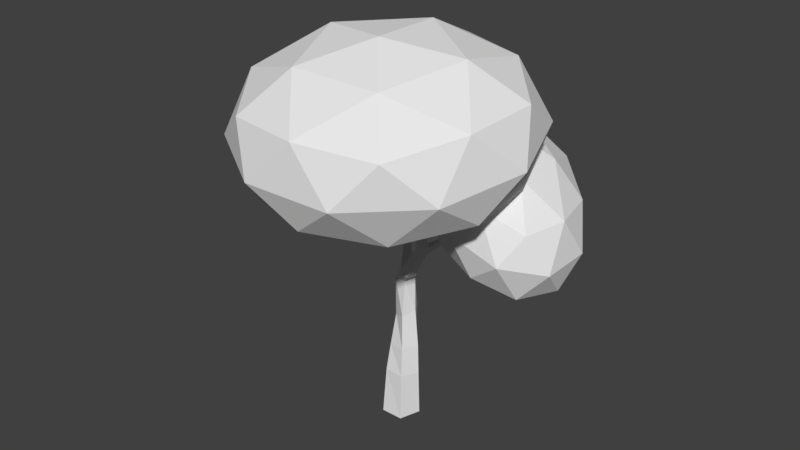 # Source: Deciduous_tree_summer.blend  (saved by Blender 2.77.0; exported with 4.5.12 LTS)
import bpy
from mathutils import Matrix  # noqa: F401  (used for matrix-valued properties, if any)

bpy.ops.wm.read_factory_settings(use_empty=True)
scene = bpy.context.scene
scene.name = 'Scene'

# ---- collections
col_collection_1 = bpy.data.collections.new('Collection 1'); scene.collection.children.link(col_collection_1)

# ---- world
world_world = bpy.data.worlds.new('World'); scene.world = world_world
world_world.color = (0.05088, 0.05088, 0.05088)
world_world.use_sun_shadow = False
world_world.sun_shadow_jitter_overblur = 0.0
world_world.cycles.sampling_method = 'MANUAL'

# ---- meshes
me_tree_top_summer = bpy.data.meshes.new('Tree top summer')
me_tree_top_summer.from_pydata([(0.3201, -0.5439, 3.823), (2.111, -1.045, 4.348), (0.3131, -2.419, 4.215), (-1.384, -1.422, 4.556), (-0.6355, 0.569, 4.901), (1.524, 0.802, 4.773), (1.513, -2.232, 5.406), (-0.6468, -2.465, 5.534), (-1.233, -0.6181, 5.959), (0.5645, 0.7562, 6.092), (2.262, -0.2411, 5.751), (0.5576, -1.119, 6.484), (0.2951, -1.596, 3.82), (1.352, -0.7878, 3.898), (1.348, -1.89, 4.128), (2.06, 0.003351, 4.456), (1.007, 0.2976, 4.148), (-0.7025, -1.009, 4.02), (-0.7066, -2.111, 4.251), (-0.2625, 0.1607, 4.223), (-1.264, -0.3552, 4.654), (0.4455, 0.9518, 4.781), (2.493, -0.6098, 5.031), (2.149, 0.4756, 5.281), (0.9964, -2.588, 4.75), (2.053, -1.78, 4.829), (-1.271, -2.138, 5.026), (-0.2732, -2.725, 4.825), (-1.175, 0.1171, 5.478), (-1.615, -1.053, 5.276), (1.151, 1.062, 5.482), (-0.1188, 0.9249, 5.557), (2.142, -1.308, 5.653), (0.4322, -2.615, 5.526), (-1.182, -1.666, 5.851), (-0.47, 0.2271, 6.179), (1.584, 0.4487, 6.057), (1.14, -1.823, 6.084), (1.58, -0.6534, 6.287), (-0.1295, -1.96, 6.159), (-0.4741, -0.875, 6.409), (0.5825, -0.06719, 6.487), (1.161, 0.7714, 2.7), (1.575, -0.4434, 3.139), (0.1465, 0.4576, 3.556), (0.1819, 1.789, 3.609), (1.632, 1.711, 3.225), (2.493, 0.3311, 2.935), (0.8515, -0.1766, 4.32), (-0.009133, 1.203, 4.61), (0.9089, 1.977, 4.405), (2.337, 1.077, 3.989), (2.301, -0.2548, 3.936), (1.323, 0.7627, 4.845), (0.5503, 0.5877, 3.015), (1.39, 0.05812, 2.77), (0.7936, -0.1263, 3.273), (2.173, -0.2007, 2.908), (1.929, 0.5134, 2.65), (0.5712, 1.37, 3.046), (-0.02495, 1.186, 3.549), (1.423, 1.324, 2.82), (0.8481, 1.922, 3.354), (2.206, 1.066, 2.958), (2.06, -0.5451, 3.496), (2.6, -0.08981, 3.376), (0.3686, 0.03045, 3.967), (1.208, -0.4991, 3.722), (-0.1164, 1.624, 4.168), (-0.1373, 0.8414, 4.137), (1.275, 2.033, 3.823), (0.4232, 2.079, 4.048), (2.621, 0.6927, 3.407), (2.115, 1.504, 3.578), (1.635, -0.3883, 4.19), (0.2771, 0.4686, 4.586), (0.3109, 1.735, 4.637), (1.69, 1.66, 4.272), (2.508, 0.3483, 3.996), (1.06, 0.2098, 4.724), (1.912, 0.1639, 4.499), (0.5541, 1.021, 4.895), (1.094, 1.476, 4.775), (1.933, 0.9464, 4.53), (-1.175, 0.1171, 5.478), (-1.615, -1.053, 5.276), (-1.283, 0.9532, 3.345), (-0.05348, 1.685, 3.798), (-0.707, -0.08096, 4.227), (-2.168, -0.3494, 4.282), (-2.417, 1.251, 3.886), (-1.11, 2.508, 3.587), (-0.1777, 0.8345, 5.014), (-1.484, -0.4227, 5.313), (-2.541, 0.4002, 5.102), (-1.888, 2.166, 4.673), (-0.427, 2.434, 4.618), (-1.311, 1.132, 5.555), (-0.9421, 0.3296, 3.67), (-0.558, 1.368, 3.417), (-0.2192, 0.7597, 3.936), (-0.4563, 2.281, 3.559), (-1.179, 1.851, 3.293), (-1.801, 0.1718, 3.702), (-1.462, -0.436, 4.22), (-1.947, 1.112, 3.469), (-2.467, 0.3466, 4.02), (-1.845, 2.026, 3.611), (-0.05462, 2.238, 4.166), (-0.6758, 2.722, 4.042), (-0.2922, 0.2599, 4.65), (0.09188, 1.298, 4.398), (-1.919, -0.6369, 4.858), (-1.06, -0.4791, 4.826), (-2.687, 0.7872, 4.502), (-2.54, -0.1532, 4.735), (-1.534, 2.564, 4.074), (-2.302, 1.825, 4.25), (-0.1276, 1.738, 4.881), (-0.7492, 0.05902, 5.289), (-2.138, -0.1963, 5.341), (-2.375, 1.325, 4.965), (-1.133, 2.521, 4.68), (-0.6474, 0.9728, 5.431), (-0.7939, 1.913, 5.199), (-1.415, 0.2338, 5.607), (-2.037, 0.7175, 5.483), (-1.653, 1.755, 5.231), (-0.2652, 0.2421, 3.315), (0.1698, 0.6189, 3.474), (0.2125, -0.001264, 3.467), (-0.3709, -0.2899, 3.561), (-0.7743, 0.1519, 3.627), (-0.4401, 0.7136, 3.573), (0.3328, 0.3197, 3.817), (-0.001357, -0.242, 3.872), (-0.6112, -0.1473, 3.971), (-0.654, 0.4729, 3.978), (-0.07057, 0.7615, 3.883), (-0.1763, 0.2295, 4.129), (0.007829, 0.1002, 3.333), (-0.01732, 0.4647, 3.337), (0.2635, 0.3216, 3.426), (-0.1202, 0.7418, 3.489), (-0.3758, 0.5204, 3.395), (-0.3351, -0.06948, 3.389), (-0.05433, -0.2126, 3.477), (-0.5722, 0.1902, 3.427), (-0.6344, -0.1225, 3.572), (-0.6751, 0.4673, 3.579), (0.09706, 0.77, 3.671), (-0.2614, 0.8256, 3.729), (0.3593, 0.1458, 3.628), (0.3342, 0.5103, 3.632), (-0.1801, -0.354, 3.715), (0.1629, -0.1844, 3.66), (-0.7756, -0.03871, 3.813), (-0.5385, -0.2984, 3.774), (-0.6044, 0.656, 3.785), (-0.8008, 0.3258, 3.817), (0.1929, 0.5941, 3.873), (0.2336, 0.004309, 3.866), (-0.3213, -0.2702, 3.956), (-0.705, 0.15, 4.019), (-0.3871, 0.6842, 3.967), (0.1307, 0.2814, 4.017), (-0.1064, 0.5411, 4.056), (-0.06568, -0.04874, 4.049), (-0.4242, 0.006894, 4.108), (-0.4493, 0.3714, 4.112)], [], [(0, 13, 12), (1, 13, 15), (0, 12, 17), (0, 17, 19), (0, 19, 16), (1, 15, 22), (2, 14, 24), (3, 18, 26), (4, 20, 28), (5, 21, 30), (1, 22, 25), (2, 24, 27), (3, 26, 29), (4, 28, 31), (5, 30, 23), (6, 32, 37), (7, 33, 39), (8, 34, 40), (9, 35, 41), (10, 36, 38), (38, 41, 11), (38, 36, 41), (36, 9, 41), (41, 40, 11), (41, 35, 40), (35, 8, 40), (40, 39, 11), (40, 34, 39), (34, 7, 39), (39, 37, 11), (39, 33, 37), (33, 6, 37), (37, 38, 11), (37, 32, 38), (32, 10, 38), (23, 36, 10), (23, 30, 36), (30, 9, 36), (31, 35, 9), (31, 28, 35), (28, 8, 35), (29, 34, 8), (29, 26, 34), (26, 7, 34), (27, 33, 7), (27, 24, 33), (24, 6, 33), (25, 32, 6), (25, 22, 32), (22, 10, 32), (30, 31, 9), (30, 21, 31), (21, 4, 31), (28, 29, 8), (28, 20, 29), (20, 3, 29), (26, 27, 7), (26, 18, 27), (18, 2, 27), (24, 25, 6), (24, 14, 25), (14, 1, 25), (22, 23, 10), (22, 15, 23), (15, 5, 23), (16, 21, 5), (16, 19, 21), (19, 4, 21), (19, 20, 4), (19, 17, 20), (17, 3, 20), (17, 18, 3), (17, 12, 18), (12, 2, 18), (15, 16, 5), (15, 13, 16), (13, 0, 16), (12, 14, 2), (12, 13, 14), (13, 1, 14), (42, 55, 54), (43, 55, 57), (42, 54, 59), (42, 59, 61), (42, 61, 58), (43, 57, 64), (44, 56, 66), (45, 60, 68), (46, 62, 70), (47, 63, 72), (43, 64, 67), (44, 66, 69), (45, 68, 71), (46, 70, 73), (47, 72, 65), (48, 74, 79), (49, 75, 81), (50, 76, 82), (51, 77, 83), (52, 78, 80), (80, 83, 53), (80, 78, 83), (78, 51, 83), (83, 82, 53), (83, 77, 82), (77, 50, 82), (82, 81, 53), (82, 76, 81), (76, 49, 81), (81, 79, 53), (81, 75, 79), (75, 48, 79), (79, 80, 53), (79, 74, 80), (74, 52, 80), (65, 78, 52), (65, 72, 78), (72, 51, 78), (73, 77, 51), (73, 70, 77), (70, 50, 77), (71, 76, 50), (71, 68, 76), (68, 49, 76), (69, 75, 49), (69, 66, 75), (66, 48, 75), (67, 74, 48), (67, 64, 74), (64, 52, 74), (72, 73, 51), (72, 63, 73), (63, 46, 73), (70, 71, 50), (70, 62, 71), (62, 45, 71), (68, 69, 49), (68, 60, 69), (60, 44, 69), (66, 67, 48), (66, 56, 67), (56, 43, 67), (64, 65, 52), (64, 57, 65), (57, 47, 65), (58, 63, 47), (58, 61, 63), (61, 46, 63), (61, 62, 46), (61, 59, 62), (59, 45, 62), (59, 60, 45), (59, 54, 60), (54, 44, 60), (57, 58, 47), (57, 55, 58), (55, 42, 58), (54, 56, 44), (54, 55, 56), (55, 43, 56), (28, 29, 85, 84), (86, 99, 98), (87, 99, 101), (86, 98, 103), (86, 103, 105), (86, 105, 102), (87, 101, 108), (88, 100, 110), (89, 104, 112), (90, 106, 114), (91, 107, 116), (87, 108, 111), (88, 110, 113), (89, 112, 115), (90, 114, 117), (91, 116, 109), (92, 118, 123), (93, 119, 125), (94, 120, 126), (95, 121, 127), (96, 122, 124), (124, 127, 97), (124, 122, 127), (122, 95, 127), (127, 126, 97), (127, 121, 126), (121, 94, 126), (126, 125, 97), (126, 120, 125), (120, 93, 125), (125, 123, 97), (125, 119, 123), (119, 92, 123), (123, 124, 97), (123, 118, 124), (118, 96, 124), (109, 122, 96), (109, 116, 122), (116, 95, 122), (117, 121, 95), (117, 114, 121), (114, 94, 121), (115, 120, 94), (115, 112, 120), (112, 93, 120), (113, 119, 93), (113, 110, 119), (110, 92, 119), (111, 118, 92), (111, 108, 118), (108, 96, 118), (116, 117, 95), (116, 107, 117), (107, 90, 117), (114, 115, 94), (114, 106, 115), (106, 89, 115), (112, 113, 93), (112, 104, 113), (104, 88, 113), (110, 111, 92), (110, 100, 111), (100, 87, 111), (108, 109, 96), (108, 101, 109), (101, 91, 109), (102, 107, 91), (102, 105, 107), (105, 90, 107), (105, 106, 90), (105, 103, 106), (103, 89, 106), (103, 104, 89), (103, 98, 104), (98, 88, 104), (101, 102, 91), (101, 99, 102), (99, 86, 102), (98, 100, 88), (98, 99, 100), (99, 87, 100), (128, 141, 140), (129, 141, 143), (128, 140, 145), (128, 145, 147), (128, 147, 144), (129, 143, 150), (130, 142, 152), (131, 146, 154), (132, 148, 156), (133, 149, 158), (129, 150, 153), (130, 152, 155), (131, 154, 157), (132, 156, 159), (133, 158, 151), (134, 160, 165), (135, 161, 167), (136, 162, 168), (137, 163, 169), (138, 164, 166), (166, 169, 139), (166, 164, 169), (164, 137, 169), (169, 168, 139), (169, 163, 168), (163, 136, 168), (168, 167, 139), (168, 162, 167), (162, 135, 167), (167, 165, 139), (167, 161, 165), (161, 134, 165), (165, 166, 139), (165, 160, 166), (160, 138, 166), (151, 164, 138), (151, 158, 164), (158, 137, 164), (159, 163, 137), (159, 156, 163), (156, 136, 163), (157, 162, 136), (157, 154, 162), (154, 135, 162), (155, 161, 135), (155, 152, 161), (152, 134, 161), (153, 160, 134), (153, 150, 160), (150, 138, 160), (158, 159, 137), (158, 149, 159), (149, 132, 159), (156, 157, 136), (156, 148, 157), (148, 131, 157), (154, 155, 135), (154, 146, 155), (146, 130, 155), (152, 153, 134), (152, 142, 153), (142, 129, 153), (150, 151, 138), (150, 143, 151), (143, 133, 151), (144, 149, 133), (144, 147, 149), (147, 132, 149), (147, 148, 132), (147, 145, 148), (145, 131, 148), (145, 146, 131), (145, 140, 146), (140, 130, 146), (143, 144, 133), (143, 141, 144), (141, 128, 144), (140, 142, 130), (140, 141, 142), (141, 129, 142)])
_uv = me_tree_top_summer.uv_layers.new(name='UVMap')
_uv.uv.foreach_set('vector', [0.1203, 0.7188, 0.1203, 0.7188, 0.1203, 0.7188, 0.1203, 0.7188, 0.1203, 0.7188, 0.1203, 0.7188, 0.1203, 0.7188, 0.1203, 0.7188, 0.1203, 0.7188, 0.1203, 0.7188, 0.1203, 0.7188, 0.1203, 0.7188, 0.1203, 0.7188, 0.1203, 0.7188, 0.1203, 0.7188, 0.1203, 0.7188, 0.1203, 0.7188, 0.1203, 0.7188, 0.1203, 0.7188, 0.1203, 0.7188, 0.1203, 0.7188, 0.1203, 0.7188, 0.1203, 0.7188, 0.1203, 0.7188, 0.1203, 0.7188, 0.1203, 0.7188, 0.1203, 0.7188, 0.1203, 0.7188, 0.1203, 0.7188, 0.1203, 0.7188, 0.1203, 0.7188, 0.1203, 0.7188, 0.1203, 0.7188, 0.1203, 0.7188, 0.1203, 0.7188, 0.1203, 0.7188, 0.1203, 0.7188, 0.1203, 0.7188, 0.1203, 0.7188, 0.1203, 0.7188, 0.1203, 0.7188, 0.1203, 0.7188, 0.1203, 0.7188, 0.1203, 0.7188, 0.1203, 0.7188, 0.1203, 0.7188, 0.1203, 0.7188, 0.1203, 0.7188, 0.1203, 0.7188, 0.1203, 0.7188, 0.1203, 0.7188, 0.1203, 0.7188, 0.1203, 0.7188, 0.1203, 0.7188, 0.1203, 0.7188, 0.1203, 0.7188, 0.1203, 0.7188, 0.1203, 0.7188, 0.1203, 0.7188, 0.1203, 0.7188, 0.1203, 0.7188, 0.1203, 0.7188, 0.1203, 0.7188, 0.1203, 0.7188, 0.1203, 0.7188, 0.1203, 0.7188, 0.1203, 0.7188, 0.1203, 0.7188, 0.1203, 0.7188, 0.1203, 0.7188, 0.1203, 0.7188, 0.1203, 0.7188, 0.1203, 0.7188, 0.1203, 0.7188, 0.1203, 0.7188, 0.1203, 0.7188, 0.1203, 0.7188, 0.1203, 0.7188, 0.1203, 0.7188, 0.1203, 0.7188, 0.1203, 0.7188, 0.1203, 0.7188, 0.1203, 0.7188, 0.1203, 0.7188, 0.1203, 0.7188, 0.1203, 0.7188, 0.1203, 0.7188, 0.1203, 0.7188, 0.1203, 0.7188, 0.1203, 0.7188, 0.1203, 0.7188, 0.1203, 0.7188, 0.1203, 0.7188, 0.1203, 0.7188, 0.1203, 0.7188, 0.1203, 0.7188, 0.1203, 0.7188, 0.1203, 0.7188, 0.1203, 0.7188, 0.1203, 0.7188, 0.1203, 0.7188, 0.1203, 0.7188, 0.1203, 0.7188, 0.1203, 0.7188, 0.1203, 0.7188, 0.1203, 0.7188, 0.1203, 0.7188, 0.1203, 0.7188, 0.1203, 0.7188, 0.1203, 0.7188, 0.1203, 0.7188, 0.1203, 0.7188, 0.1203, 0.7188, 0.1203, 0.7188, 0.1203, 0.7188, 0.1203, 0.7188, 0.1203, 0.7188, 0.1203, 0.7188, 0.1203, 0.7188, 0.1203, 0.7188, 0.1203, 0.7188, 0.1203, 0.7188, 0.1203, 0.7188, 0.1203, 0.7188, 0.1203, 0.7188, 0.1203, 0.7188, 0.1203, 0.7188, 0.1203, 0.7188, 0.1203, 0.7188, 0.1203, 0.7188, 0.1203, 0.7188, 0.1203, 0.7188, 0.1203, 0.7188, 0.1203, 0.7188, 0.1203, 0.7188, 0.1203, 0.7188, 0.1203, 0.7188, 0.1203, 0.7188, 0.1203, 0.7188, 0.1203, 0.7188, 0.1203, 0.7188, 0.1203, 0.7188, 0.1203, 0.7188, 0.1203, 0.7188, 0.1203, 0.7188, 0.1203, 0.7188, 0.1203, 0.7188, 0.1203, 0.7188, 0.1203, 0.7188, 0.1203, 0.7188, 0.1203, 0.7188, 0.1203, 0.7188, 0.1203, 0.7188, 0.1203, 0.7188, 0.1203, 0.7188, 0.1203, 0.7188, 0.1203, 0.7188, 0.1203, 0.7188, 0.1203, 0.7188, 0.1203, 0.7188, 0.1203, 0.7188, 0.1203, 0.7188, 0.1203, 0.7188, 0.1203, 0.7188, 0.1203, 0.7188, 0.1203, 0.7188, 0.1203, 0.7188, 0.1203, 0.7188, 0.1203, 0.7188, 0.1203, 0.7188, 0.1203, 0.7188, 0.1203, 0.7188, 0.1203, 0.7188, 0.1203, 0.7188, 0.1203, 0.7188, 0.1203, 0.7188, 0.1203, 0.7188, 0.1203, 0.7188, 0.1203, 0.7188, 0.1203, 0.7188, 0.1203, 0.7188, 0.1203, 0.7188, 0.1203, 0.7188, 0.1203, 0.7188, 0.1203, 0.7188, 0.1203, 0.7188, 0.1203, 0.7188, 0.1203, 0.7188, 0.1203, 0.7188, 0.1203, 0.7188, 0.1203, 0.7188, 0.1203, 0.7188, 0.1203, 0.7188, 0.1203, 0.7188, 0.1203, 0.7188, 0.1203, 0.7188, 0.1203, 0.7188, 0.1203, 0.7188, 0.1203, 0.7188, 0.1203, 0.7188, 0.1203, 0.7188, 0.1203, 0.7188, 0.1203, 0.7188, 0.1203, 0.7188, 0.1203, 0.7188, 0.1203, 0.7188, 0.1203, 0.7188, 0.1203, 0.7188, 0.1203, 0.7188, 0.1203, 0.7188, 0.1203, 0.7188, 0.1203, 0.7188, 0.1203, 0.7188, 0.1203, 0.7188, 0.1203, 0.7188, 0.1203, 0.7188, 0.1203, 0.7188, 0.1203, 0.7188, 0.1203, 0.7188, 0.1203, 0.7188, 0.1203, 0.7188, 0.1203, 0.7188, 0.1203, 0.7188, 0.1203, 0.7188, 0.1203, 0.7188, 0.1203, 0.7188, 0.1203, 0.7188, 0.1203, 0.7188, 0.1203, 0.7188, 0.1203, 0.7188, 0.1203, 0.7188, 0.1203, 0.7188, 0.1203, 0.7188, 0.1203, 0.7188, 0.1203, 0.7188, 0.1203, 0.7188, 0.1203, 0.7188, 0.1203, 0.7188, 0.1203, 0.7188, 0.1203, 0.7188, 0.1203, 0.7188, 0.1203, 0.7188, 0.1203, 0.7188, 0.1203, 0.7188, 0.1203, 0.7188, 0.1203, 0.7188, 0.1203, 0.7188, 0.1203, 0.7188, 0.1203, 0.7188, 0.1203, 0.7188, 0.1203, 0.7188, 0.1203, 0.7188, 0.1203, 0.7188, 0.1203, 0.7188, 0.1203, 0.7188, 0.1203, 0.7188, 0.1203, 0.7188, 0.1203, 0.7188, 0.1203, 0.7188, 0.1203, 0.7188, 0.1203, 0.7188, 0.1203, 0.7188, 0.1203, 0.7188, 0.1203, 0.7188, 0.1203, 0.7188, 0.1203, 0.7188, 0.1203, 0.7188, 0.1203, 0.7188, 0.1203, 0.7188, 0.1203, 0.7188, 0.1203, 0.7188, 0.1203, 0.7188, 0.1203, 0.7188, 0.1203, 0.7188, 0.1203, 0.7188, 0.1203, 0.7188, 0.1203, 0.7188, 0.1203, 0.7188, 0.1203, 0.7188, 0.1203, 0.7188, 0.1203, 0.7188, 0.1203, 0.7188, 0.1203, 0.7188, 0.1203, 0.7188, 0.1203, 0.7188, 0.1203, 0.7188, 0.1203, 0.7188, 0.1203, 0.7188, 0.1203, 0.7188, 0.1203, 0.7188, 0.1203, 0.7188, 0.1203, 0.7188, 0.1203, 0.7188, 0.1203, 0.7188, 0.1203, 0.7188, 0.1203, 0.7188, 0.1203, 0.7188, 0.1203, 0.7188, 0.1203, 0.7188, 0.1203, 0.7188, 0.1203, 0.7188, 0.1203, 0.7188, 0.1203, 0.7188, 0.1203, 0.7188, 0.1203, 0.7188, 0.1203, 0.7188, 0.1203, 0.7188, 0.1203, 0.7188, 0.1203, 0.7188, 0.1203, 0.7188, 0.1203, 0.7188, 0.1203, 0.7188, 0.1203, 0.7188, 0.1203, 0.7188, 0.1203, 0.7188, 0.1203, 0.7188, 0.1203, 0.7188, 0.1203, 0.7188, 0.1203, 0.7188, 0.1203, 0.7188, 0.1203, 0.7188, 0.1203, 0.7188, 0.1203, 0.7188, 0.1203, 0.7188, 0.1203, 0.7188, 0.1203, 0.7188, 0.1203, 0.7188, 0.1203, 0.7188, 0.1203, 0.7188, 0.1203, 0.7188, 0.1203, 0.7188, 0.1203, 0.7188, 0.1203, 0.7188, 0.1203, 0.7188, 0.1203, 0.7188, 0.1203, 0.7188, 0.1203, 0.7188, 0.1203, 0.7188, 0.1203, 0.7188, 0.1203, 0.7188, 0.1203, 0.7188, 0.1203, 0.7188, 0.1203, 0.7188, 0.1203, 0.7188, 0.1203, 0.7188, 0.1203, 0.7188, 0.1203, 0.7188, 0.1203, 0.7188, 0.1203, 0.7188, 0.1203, 0.7188, 0.1203, 0.7188, 0.1203, 0.7188, 0.1203, 0.7188, 0.1203, 0.7188, 0.1203, 0.7188, 0.1203, 0.7188, 0.1203, 0.7188, 0.1203, 0.7188, 0.1203, 0.7188, 0.1203, 0.7188, 0.1203, 0.7188, 0.1203, 0.7188, 0.1203, 0.7188, 0.1203, 0.7188, 0.1203, 0.7188, 0.1203, 0.7188, 0.1203, 0.7188, 0.1203, 0.7188, 0.1203, 0.7188, 0.1203, 0.7188, 0.1203, 0.7188, 0.1203, 0.7188, 0.1203, 0.7188, 0.1203, 0.7188, 0.1203, 0.7188, 0.1203, 0.7188, 0.1203, 0.7188, 0.1203, 0.7188, 0.1203, 0.7188, 0.1203, 0.7188, 0.1203, 0.7188, 0.1203, 0.7188, 0.1203, 0.7188, 0.1203, 0.7188, 0.1203, 0.7188, 0.1203, 0.7188, 0.1203, 0.7188, 0.1203, 0.7188, 0.1203, 0.7188, 0.1203, 0.7188, 0.1203, 0.7188, 0.1203, 0.7188, 0.1203, 0.7188, 0.1203, 0.7188, 0.1203, 0.7188, 0.1203, 0.7188, 0.1203, 0.7188, 0.1203, 0.7188, 0.1203, 0.7188, 0.1203, 0.7188, 0.1203, 0.7188, 0.1203, 0.7188, 0.1203, 0.7188, 0.1203, 0.7188, 0.1203, 0.7188, 0.1203, 0.7188, 0.1203, 0.7188, 0.1203, 0.7188, 0.1203, 0.7188, 0.1203, 0.7188, 0.1203, 0.7188, 0.1203, 0.7188, 0.1203, 0.7188, 0.1203, 0.7188, 0.1203, 0.7188, 0.1203, 0.7188, 0.1203, 0.7188, 0.1203, 0.7188, 0.1203, 0.7188, 0.1203, 0.7188, 0.1203, 0.7188, 0.1203, 0.7188, 0.1203, 0.7188, 0.1203, 0.7188, 0.1203, 0.7188, 0.1203, 0.7188, 0.1203, 0.7188, 0.1203, 0.7188, 0.1203, 0.7188, 0.1203, 0.7188, 0.1203, 0.7188, 0.1203, 0.7188, 0.1203, 0.7188, 0.1203, 0.7188, 0.1203, 0.7188, 0.1203, 0.7188, 0.1203, 0.7188, 0.1203, 0.7188, 0.1203, 0.7188, 0.1203, 0.7188, 0.1203, 0.7188, 0.1203, 0.7188, 0.1203, 0.7188, 0.1203, 0.7188, 0.1203, 0.7188, 0.1203, 0.7188, 0.1203, 0.7188, 0.1203, 0.7188, 0.1203, 0.7188, 0.1203, 0.7188, 0.1203, 0.7188, 0.1203, 0.7188, 0.1203, 0.7188, 0.1203, 0.7188, 0.1203, 0.7188, 0.1203, 0.7188, 0.1203, 0.7188, 0.1203, 0.7188, 0.1203, 0.7188, 0.1203, 0.7188, 0.1203, 0.7188, 0.1203, 0.7188, 0.1203, 0.7188, 0.1203, 0.7188, 0.1203, 0.7188, 0.1203, 0.7188, 0.1203, 0.7188, 0.1203, 0.7188, 0.1203, 0.7188, 0.1203, 0.7188, 0.1203, 0.7188, 0.1203, 0.7188, 0.1203, 0.7188, 0.1203, 0.7188, 0.1203, 0.7188, 0.1203, 0.7188, 0.1203, 0.7188, 0.1203, 0.7188, 0.1203, 0.7188, 0.1203, 0.7188, 0.1203, 0.7188, 0.1203, 0.7188, 0.1203, 0.7188, 0.1203, 0.7188, 0.1203, 0.7188, 0.1203, 0.7188, 0.1203, 0.7188, 0.1203, 0.7188, 0.1203, 0.7188, 0.1203, 0.7188, 0.1203, 0.7188, 0.1203, 0.7188, 0.1203, 0.7188, 0.1203, 0.7188, 0.1203, 0.7188, 0.1203, 0.7188, 0.1203, 0.7188, 0.1203, 0.7188, 0.1203, 0.7188, 0.1203, 0.7188, 0.1203, 0.7188, 0.1203, 0.7188, 0.1203, 0.7188, 0.1203, 0.7188, 0.1203, 0.7188, 0.1203, 0.7188, 0.1203, 0.7188, 0.1203, 0.7188, 0.1203, 0.7188, 0.1203, 0.7188, 0.1203, 0.7188, 0.1203, 0.7188, 0.1203, 0.7188, 0.1203, 0.7188, 0.1203, 0.7188, 0.1203, 0.7188, 0.1203, 0.7188, 0.1203, 0.7188, 0.1203, 0.7188, 0.1203, 0.7188, 0.1203, 0.7188, 0.1203, 0.7188, 0.1203, 0.7188, 0.1203, 0.7188, 0.1203, 0.7188, 0.1203, 0.7188, 0.1203, 0.7188, 0.1203, 0.7188, 0.1203, 0.7188, 0.1203, 0.7188, 0.1203, 0.7188, 0.1203, 0.7188, 0.1203, 0.7188, 0.1203, 0.7188, 0.1203, 0.7188, 0.1203, 0.7188, 0.1203, 0.7188, 0.1203, 0.7188, 0.1203, 0.7188, 0.1203, 0.7188, 0.1203, 0.7188, 0.1203, 0.7188, 0.1203, 0.7188, 0.1203, 0.7188, 0.1203, 0.7188, 0.1203, 0.7188, 0.1203, 0.7188, 0.1203, 0.7188, 0.1203, 0.7188, 0.1203, 0.7188, 0.1203, 0.7188, 0.1203, 0.7188, 0.1203, 0.7188, 0.1203, 0.7188, 0.1203, 0.7188, 0.1203, 0.7188, 0.1203, 0.7188, 0.1203, 0.7188, 0.1203, 0.7188, 0.1203, 0.7188, 0.1203, 0.7188, 0.1203, 0.7188, 0.1203, 0.7188, 0.1203, 0.7188, 0.1203, 0.7188, 0.1203, 0.7188, 0.1203, 0.7188, 0.1203, 0.7188, 0.1203, 0.7188, 0.1203, 0.7188, 0.1203, 0.7188, 0.1203, 0.7188, 0.1203, 0.7188, 0.1203, 0.7188, 0.1203, 0.7188, 0.1203, 0.7188, 0.1203, 0.7188, 0.1203, 0.7188, 0.1203, 0.7188, 0.1203, 0.7188, 0.1203, 0.7188, 0.1203, 0.7188, 0.1203, 0.7188, 0.1203, 0.7188, 0.1203, 0.7188, 0.1203, 0.7188, 0.1203, 0.7188, 0.1203, 0.7188, 0.1203, 0.7188, 0.1203, 0.7188, 0.1203, 0.7188, 0.1203, 0.7188, 0.1203, 0.7188, 0.1203, 0.7188, 0.1203, 0.7188, 0.1203, 0.7188, 0.1203, 0.7188, 0.1203, 0.7188, 0.1203, 0.7188, 0.1203, 0.7188, 0.1203, 0.7188, 0.1203, 0.7188, 0.1203, 0.7188, 0.1203, 0.7188, 0.1203, 0.7188, 0.1203, 0.7188, 0.1203, 0.7188, 0.1203, 0.7188, 0.1203, 0.7188, 0.1203, 0.7188, 0.1203, 0.7188, 0.1203, 0.7188, 0.1203, 0.7188, 0.1203, 0.7188, 0.1203, 0.7188, 0.1203, 0.7188, 0.1203, 0.7188, 0.1203, 0.7188, 0.1203, 0.7188, 0.1203, 0.7188, 0.1203, 0.7188, 0.1203, 0.7188, 0.1203, 0.7188, 0.1203, 0.7188, 0.1203, 0.7188, 0.1203, 0.7188, 0.1203, 0.7188, 0.1203, 0.7188, 0.1203, 0.7188, 0.1203, 0.7188, 0.1203, 0.7188, 0.1203, 0.7188, 0.1203, 0.7188, 0.1203, 0.7188, 0.1203, 0.7188, 0.1203, 0.7188, 0.1203, 0.7188, 0.1203, 0.7188, 0.1203, 0.7188, 0.1203, 0.7188, 0.1203, 0.7188, 0.1203, 0.7188, 0.1203, 0.7188, 0.1203, 0.7188, 0.1203, 0.7188, 0.1203, 0.7188, 0.1203, 0.7188, 0.1203, 0.7188, 0.1203, 0.7188, 0.1203, 0.7188, 0.1203, 0.7188, 0.1203, 0.7188, 0.1203, 0.7188, 0.1203, 0.7188, 0.1203, 0.7188, 0.1203, 0.7188, 0.1203, 0.7188, 0.1203, 0.7188, 0.1203, 0.7188, 0.1203, 0.7188, 0.1203, 0.7188, 0.1203, 0.7188, 0.1203, 0.7188, 0.1203, 0.7188, 0.1203, 0.7188, 0.1203, 0.7188, 0.1203, 0.7188, 0.1203, 0.7188, 0.1203, 0.7188, 0.1203, 0.7188, 0.1203, 0.7188, 0.1203, 0.7188, 0.1203, 0.7188, 0.1203, 0.7188, 0.1203, 0.7188, 0.1203, 0.7188, 0.1203, 0.7188, 0.1203, 0.7188, 0.1203, 0.7188, 0.1203, 0.7188, 0.1203, 0.7188, 0.1203, 0.7188, 0.1203, 0.7188, 0.1203, 0.7188, 0.1203, 0.7188, 0.1203, 0.7188, 0.1203, 0.7188, 0.1203, 0.7188, 0.1203, 0.7188, 0.1203, 0.7188, 0.1203, 0.7188, 0.1203, 0.7188, 0.1203, 0.7188, 0.1203, 0.7188, 0.1203, 0.7188, 0.1203, 0.7188, 0.1203, 0.7188, 0.1203, 0.7188, 0.1203, 0.7188, 0.1203, 0.7188, 0.1203, 0.7188, 0.1203, 0.7188, 0.1203, 0.7188, 0.1203, 0.7188, 0.1203, 0.7188, 0.1203, 0.7188, 0.1203, 0.7188, 0.1203, 0.7188, 0.1203, 0.7188, 0.1203, 0.7188, 0.1203, 0.7188, 0.1203, 0.7188, 0.1203, 0.7188, 0.1203, 0.7188, 0.1203, 0.7188, 0.1203, 0.7188, 0.1203, 0.7188, 0.1203, 0.7188, 0.1203, 0.7188, 0.1203, 0.7188, 0.1203, 0.7188, 0.1203, 0.7188, 0.1203, 0.7188, 0.1203, 0.7188, 0.1203, 0.7188, 0.1203, 0.7188, 0.1203, 0.7188, 0.1203, 0.7188, 0.1203, 0.7188, 0.1203, 0.7188, 0.1203, 0.7188, 0.1203, 0.7188, 0.1203, 0.7188, 0.1203, 0.7188, 0.1203, 0.7188, 0.1203, 0.7188, 0.1203, 0.7188, 0.1203, 0.7188, 0.1203, 0.7188, 0.1203, 0.7188, 0.1203, 0.7188, 0.1203, 0.7188, 0.1203, 0.7188, 0.1203, 0.7188, 0.1203, 0.7188, 0.1203, 0.7188, 0.1203, 0.7188, 0.1203, 0.7188, 0.1203, 0.7188, 0.1203, 0.7188, 0.1203, 0.7188, 0.1203, 0.7188, 0.1203, 0.7188, 0.1203, 0.7188, 0.1203, 0.7188, 0.1203, 0.7188, 0.1203, 0.7188, 0.1203, 0.7188, 0.1203, 0.7188, 0.1203, 0.7188, 0.1203, 0.7188, 0.1203, 0.7188, 0.1203, 0.7188, 0.1203, 0.7188, 0.1203, 0.7188, 0.1203, 0.7188, 0.1203, 0.7188, 0.1203, 0.7188, 0.1203, 0.7188, 0.1203, 0.7188, 0.1203, 0.7188, 0.1203, 0.7188, 0.1203, 0.7188, 0.1203, 0.7188, 0.1203, 0.7188, 0.1203, 0.7188, 0.1203, 0.7188, 0.1203, 0.7188, 0.1203, 0.7188, 0.1203, 0.7188, 0.1203, 0.7188, 0.1203, 0.7188, 0.1203, 0.7188, 0.1203, 0.7188, 0.1203, 0.7188, 0.1203, 0.7188, 0.1203, 0.7188, 0.1203, 0.7188, 0.1203, 0.7188, 0.1203, 0.7188, 0.1203, 0.7188, 0.1203, 0.7188, 0.1203, 0.7188, 0.1203, 0.7188, 0.1203, 0.7188, 0.1203, 0.7188, 0.1203, 0.7188, 0.1203, 0.7188, 0.1203, 0.7188, 0.1203, 0.7188, 0.1203, 0.7188, 0.1203, 0.7188, 0.1203, 0.7188, 0.1203, 0.7188, 0.1203, 0.7188, 0.1203, 0.7188, 0.1203, 0.7188, 0.1203, 0.7188, 0.1203, 0.7188, 0.1203, 0.7188, 0.1203, 0.7188, 0.1203, 0.7188, 0.1203, 0.7188, 0.1203, 0.7188, 0.1203, 0.7188, 0.1203, 0.7188, 0.1203, 0.7188, 0.1203, 0.7188, 0.1203, 0.7188, 0.1203, 0.7188, 0.1203, 0.7188, 0.1203, 0.7188, 0.1203, 0.7188, 0.1203, 0.7188, 0.1203, 0.7188, 0.1203, 0.7188, 0.1203, 0.7188, 0.1203, 0.7188, 0.1203, 0.7188, 0.1203, 0.7188, 0.1203, 0.7188, 0.1203, 0.7188, 0.1203, 0.7188, 0.1203, 0.7188, 0.1203, 0.7188, 0.1203, 0.7188, 0.1203, 0.7188, 0.1203, 0.7188, 0.1203, 0.7188, 0.1203, 0.7188, 0.1203, 0.7188, 0.1203, 0.7188, 0.1203, 0.7188, 0.1203, 0.7188, 0.1203, 0.7188, 0.1203, 0.7188, 0.1203, 0.7188, 0.1203, 0.7188, 0.1203, 0.7188, 0.1203, 0.7188, 0.1203, 0.7188, 0.1203, 0.7188, 0.1203, 0.7188, 0.1203, 0.7188, 0.1203, 0.7188, 0.1203, 0.7188, 0.1203, 0.7188, 0.1203, 0.7188, 0.1203, 0.7188, 0.1203, 0.7188, 0.1203, 0.7188, 0.1203, 0.7188, 0.1203, 0.7188, 0.1203, 0.7188, 0.1203, 0.7188, 0.1203, 0.7188, 0.1203, 0.7188, 0.1203, 0.7188, 0.1203, 0.7188, 0.1203, 0.7188, 0.1203, 0.7188, 0.1203, 0.7188, 0.1203, 0.7188, 0.1203, 0.7188, 0.1203, 0.7188, 0.1203, 0.7188, 0.1203, 0.7188, 0.1203, 0.7188, 0.1203, 0.7188, 0.1203, 0.7188, 0.1203, 0.7188, 0.1203, 0.7188, 0.1203, 0.7188, 0.1203, 0.7188, 0.1203, 0.7188, 0.1203, 0.7188, 0.1203, 0.7188, 0.1203, 0.7188, 0.1203, 0.7188, 0.1203, 0.7188, 0.1203, 0.7188, 0.1203, 0.7188, 0.1203, 0.7188, 0.1203, 0.7188, 0.1203, 0.7188, 0.1203, 0.7188, 0.1203, 0.7188, 0.1203, 0.7188, 0.1203, 0.7188, 0.1203, 0.7188, 0.1203, 0.7188, 0.1203, 0.7188, 0.1203, 0.7188, 0.1203, 0.7188, 0.1203, 0.7188, 0.1203, 0.7188, 0.1203, 0.7188, 0.1203, 0.7188, 0.1203, 0.7188, 0.1203, 0.7188, 0.1203, 0.7188, 0.1203, 0.7188, 0.1203, 0.7188, 0.1203, 0.7188, 0.1203, 0.7188, 0.1203, 0.7188, 0.1203, 0.7188, 0.1203, 0.7188, 0.1203, 0.7188, 0.1203, 0.7188, 0.1203, 0.7188, 0.1203, 0.7188, 0.1203, 0.7188, 0.1203, 0.7188, 0.1203, 0.7188, 0.1203, 0.7188, 0.1203, 0.7188, 0.1203, 0.7188, 0.1203, 0.7188, 0.1203, 0.7188, 0.1203, 0.7188, 0.1203, 0.7188, 0.1203, 0.7188, 0.1203, 0.7188, 0.1203, 0.7188, 0.1203, 0.7188, 0.1203, 0.7188, 0.1203, 0.7188, 0.1203, 0.7188, 0.1203, 0.7188, 0.1203, 0.7188, 0.1203, 0.7188, 0.1203, 0.7188, 0.1203, 0.7188, 0.1203, 0.7188, 0.1203, 0.7188, 0.1203, 0.7188, 0.1203, 0.7188, 0.1203, 0.7188, 0.1203, 0.7188, 0.1203, 0.7188, 0.1203, 0.7188, 0.1203, 0.7188, 0.1203, 0.7188, 0.1203, 0.7188, 0.1203, 0.7188, 0.1203, 0.7188, 0.1203, 0.7188, 0.1203, 0.7188, 0.1203, 0.7188, 0.1203, 0.7188, 0.1203, 0.7188, 0.1203, 0.7188, 0.1203, 0.7188])
me_tree_top_summer.use_remesh_preserve_volume = False
me_tree_top_summer.use_remesh_preserve_attributes = False
me_tree_top_summer.use_mirror_vertex_groups = False
me_tree_top_summer.update()
me_tree_trunk_summer = bpy.data.meshes.new('Tree trunk summer')
me_tree_trunk_summer.from_pydata([(0.0, 0.3, 0.0), (0.137, -0.4197, 4.309), (0.2853, 0.09271, 0.0), (0.1653, -0.4403, 4.309), (0.1763, -0.2427, 0.0), (0.1545, -0.4735, 4.309), (-0.1763, -0.2427, 0.0), (0.1196, -0.4735, 4.309), (-0.2853, 0.09271, 0.0), (0.1088, -0.4403, 4.309), (0.01675, 0.2986, 0.7016), (0.0374, 0.3127, 1.153), (0.05873, 0.3037, 1.806), (-5.808e-09, 0.2461, 2.354), (0.3293, 0.1164, 2.901), (0.3597, -0.03359, 3.619), (0.4401, -0.08489, 3.621), (0.4404, 0.03549, 2.902), (0.1463, 0.1398, 2.354), (0.1762, 0.1133, 1.812), (0.2235, 0.1244, 1.186), (0.2552, 0.1018, 0.7194), (0.4084, -0.1769, 3.622), (0.3984, -0.09356, 2.9), (0.09043, -0.03219, 2.354), (0.05015, -0.04835, 1.722), (0.1008, -0.1122, 1.194), (0.141, -0.1849, 0.7457), (0.3127, -0.1753, 3.621), (0.2587, -0.09636, 2.902), (-0.09043, -0.03219, 2.354), (-0.1452, 0.04216, 1.661), (-0.1613, -0.0702, 1.167), (-0.1681, -0.1652, 0.7441), (0.2822, -0.08452, 3.62), (0.2179, 0.03699, 2.9), (-0.1463, 0.1398, 2.354), (-0.1399, 0.2598, 1.713), (-0.2004, 0.1924, 1.142), (-0.2449, 0.1336, 0.7168), (0.09616, 0.1241, 2.489), (0.2285, 0.03935, 2.462), (0.1937, -0.1146, 2.484), (0.03979, -0.1251, 2.524), (-0.02046, 0.02243, 2.527), (-0.2443, 0.374, 2.868), (-0.3294, 0.4468, 2.759), (-0.2309, 0.5163, 2.764), (-0.1752, 0.4391, 2.842), (-0.4852, 0.5991, 3.4), (-0.5336, 0.6455, 3.327), (-0.4739, 0.6897, 3.323), (-0.432, 0.6411, 3.384), (-0.6086, 0.7194, 3.684), (-0.6454, 0.741, 3.658), (-0.6216, 0.7693, 3.657), (-0.5919, 0.7464, 3.676), (-0.4466, 0.6732, 3.267), (-0.3982, 0.6074, 3.329), (-0.4508, 0.5802, 3.335), (-0.5088, 0.6065, 3.272), (-0.3646, 0.4786, 3.499), (-0.3309, 0.5052, 3.489), (-0.3428, 0.4666, 3.458), (-0.3095, 0.4839, 3.454), (-0.3476, 0.3335, 3.632), (-0.3348, 0.3486, 3.628), (-0.3332, 0.3281, 3.616), (-0.32, 0.3395, 3.615), (-0.6912, 0.9642, 4.11), (-0.7072, 0.9736, 4.099), (-0.6968, 0.986, 4.099), (-0.6839, 0.976, 4.107), (0.3959, 0.09179, 3.043), (0.4902, 0.02604, 3.04), (0.4554, -0.08484, 3.042), (0.3377, -0.08886, 3.04), (0.3001, 0.02193, 3.043), (0.5662, 0.1963, 3.102), (0.557, 0.2286, 3.024), (0.4908, 0.272, 3.023), (0.5097, 0.2307, 3.102), (0.7296, 0.5061, 3.37), (0.7256, 0.5202, 3.336), (0.6968, 0.5391, 3.335), (0.705, 0.5211, 3.37)], [], [(15, 1, 3, 16), (16, 3, 5, 22), (22, 5, 7, 28), (3, 1, 9, 7, 5), (28, 7, 9, 34), (34, 9, 1, 15), (0, 2, 4, 6, 8), (8, 39, 10, 0), (39, 38, 11, 10), (38, 37, 12, 11), (37, 36, 13, 12), (44, 35, 14, 40), (77, 34, 15, 73), (6, 33, 39, 8), (33, 32, 38, 39), (32, 31, 37, 38), (31, 30, 36, 37), (43, 29, 35, 44), (76, 28, 34, 77), (4, 27, 33, 6), (27, 26, 32, 33), (26, 25, 31, 32), (25, 24, 30, 31), (42, 23, 29, 43), (75, 22, 28, 76), (2, 21, 27, 4), (21, 20, 26, 27), (20, 19, 25, 26), (19, 18, 24, 25), (41, 17, 23, 42), (74, 16, 22, 75), (0, 10, 21, 2), (10, 11, 20, 21), (11, 12, 19, 20), (12, 13, 18, 19), (40, 14, 17, 41), (73, 15, 16, 74), (13, 40, 41, 18), (18, 41, 42, 24), (24, 42, 43, 30), (30, 43, 44, 36), (44, 40, 48, 45), (58, 57, 51, 52), (36, 44, 45, 46), (13, 36, 46, 47), (40, 13, 47, 48), (52, 51, 55, 56), (60, 59, 49, 50), (52, 49, 61, 62), (57, 60, 50, 51), (53, 56, 72, 69), (50, 49, 53, 54), (49, 52, 56, 53), (51, 50, 54, 55), (47, 46, 60, 57), (45, 48, 58, 59), (46, 45, 59, 60), (48, 47, 57, 58), (62, 61, 65, 66), (59, 58, 64, 63), (49, 59, 63, 61), (58, 52, 62, 64), (67, 68, 66, 65), (63, 64, 68, 67), (61, 63, 67, 65), (64, 62, 66, 68), (70, 69, 72, 71), (55, 54, 70, 71), (56, 55, 71, 72), (54, 53, 69, 70), (17, 14, 80, 79), (17, 74, 75, 23), (23, 75, 76, 29), (29, 76, 77, 35), (35, 77, 73, 14), (80, 81, 85, 84), (73, 74, 78, 81), (74, 17, 79, 78), (14, 73, 81, 80), (84, 85, 82, 83), (78, 79, 83, 82), (81, 78, 82, 85), (79, 80, 84, 83)])
_uv = me_tree_trunk_summer.uv_layers.new(name='UVMap')
_uv.uv.foreach_set('vector', [0.2594, 0.3906, 0.2594, 0.3906, 0.2594, 0.3906, 0.2594, 0.3906, 0.2594, 0.3906, 0.2594, 0.3906, 0.2594, 0.3906, 0.2594, 0.3906, 0.2594, 0.3906, 0.2594, 0.3906, 0.2594, 0.3906, 0.2594, 0.3906, 0.2594, 0.3906, 0.2594, 0.3906, 0.2594, 0.3906, 0.2594, 0.3906, 0.2594, 0.3906, 0.2594, 0.3906, 0.2594, 0.3906, 0.2594, 0.3906, 0.2594, 0.3906, 0.2594, 0.3906, 0.2594, 0.3906, 0.2594, 0.3906, 0.2594, 0.3906, 0.2594, 0.3906, 0.2594, 0.3906, 0.2594, 0.3906, 0.2594, 0.3906, 0.2594, 0.3906, 0.2594, 0.3906, 0.2594, 0.3906, 0.2594, 0.3906, 0.2594, 0.3906, 0.2594, 0.3906, 0.2594, 0.3906, 0.2594, 0.3906, 0.2594, 0.3906, 0.2594, 0.3906, 0.2594, 0.3906, 0.2594, 0.3906, 0.2594, 0.3906, 0.2594, 0.3906, 0.2594, 0.3906, 0.2594, 0.3906, 0.2594, 0.3906, 0.2594, 0.3906, 0.2594, 0.3906, 0.2594, 0.3906, 0.2594, 0.3906, 0.2594, 0.3906, 0.2594, 0.3906, 0.2594, 0.3906, 0.2594, 0.3906, 0.2594, 0.3906, 0.2594, 0.3906, 0.2594, 0.3906, 0.2594, 0.3906, 0.2594, 0.3906, 0.2594, 0.3906, 0.2594, 0.3906, 0.2594, 0.3906, 0.2594, 0.3906, 0.2594, 0.3906, 0.2594, 0.3906, 0.2594, 0.3906, 0.2594, 0.3906, 0.2594, 0.3906, 0.2594, 0.3906, 0.2594, 0.3906, 0.2594, 0.3906, 0.2594, 0.3906, 0.2594, 0.3906, 0.2594, 0.3906, 0.2594, 0.3906, 0.2594, 0.3906, 0.2594, 0.3906, 0.2594, 0.3906, 0.2594, 0.3906, 0.2594, 0.3906, 0.2594, 0.3906, 0.2594, 0.3906, 0.2594, 0.3906, 0.2594, 0.3906, 0.2594, 0.3906, 0.2594, 0.3906, 0.2594, 0.3906, 0.2594, 0.3906, 0.2594, 0.3906, 0.2594, 0.3906, 0.2594, 0.3906, 0.2594, 0.3906, 0.2594, 0.3906, 0.2594, 0.3906, 0.2594, 0.3906, 0.2594, 0.3906, 0.2594, 0.3906, 0.2594, 0.3906, 0.2594, 0.3906, 0.2594, 0.3906, 0.2594, 0.3906, 0.2594, 0.3906, 0.2594, 0.3906, 0.2594, 0.3906, 0.2594, 0.3906, 0.2594, 0.3906, 0.2594, 0.3906, 0.2594, 0.3906, 0.2594, 0.3906, 0.2594, 0.3906, 0.2594, 0.3906, 0.2594, 0.3906, 0.2594, 0.3906, 0.2594, 0.3906, 0.2594, 0.3906, 0.2594, 0.3906, 0.2594, 0.3906, 0.2594, 0.3906, 0.2594, 0.3906, 0.2594, 0.3906, 0.2594, 0.3906, 0.2594, 0.3906, 0.2594, 0.3906, 0.2594, 0.3906, 0.2594, 0.3906, 0.2594, 0.3906, 0.2594, 0.3906, 0.2594, 0.3906, 0.2594, 0.3906, 0.2594, 0.3906, 0.2594, 0.3906, 0.2594, 0.3906, 0.2594, 0.3906, 0.2594, 0.3906, 0.2594, 0.3906, 0.2594, 0.3906, 0.2594, 0.3906, 0.2594, 0.3906, 0.2594, 0.3906, 0.2594, 0.3906, 0.2594, 0.3906, 0.2594, 0.3906, 0.2594, 0.3906, 0.2594, 0.3906, 0.2594, 0.3906, 0.2594, 0.3906, 0.2594, 0.3906, 0.2594, 0.3906, 0.2594, 0.3906, 0.2594, 0.3906, 0.2594, 0.3906, 0.2594, 0.3906, 0.2594, 0.3906, 0.2594, 0.3906, 0.2594, 0.3906, 0.2594, 0.3906, 0.2594, 0.3906, 0.2594, 0.3906, 0.2594, 0.3906, 0.2594, 0.3906, 0.2594, 0.3906, 0.2594, 0.3906, 0.2594, 0.3906, 0.2594, 0.3906, 0.2594, 0.3906, 0.2594, 0.3906, 0.2594, 0.3906, 0.2594, 0.3906, 0.2594, 0.3906, 0.2594, 0.3906, 0.2594, 0.3906, 0.2594, 0.3906, 0.2594, 0.3906, 0.2594, 0.3906, 0.2594, 0.3906, 0.2594, 0.3906, 0.2594, 0.3906, 0.2594, 0.3906, 0.2594, 0.3906, 0.2594, 0.3906, 0.2594, 0.3906, 0.2594, 0.3906, 0.2594, 0.3906, 0.2594, 0.3906, 0.2594, 0.3906, 0.2594, 0.3906, 0.2594, 0.3906, 0.2594, 0.3906, 0.2594, 0.3906, 0.2594, 0.3906, 0.2594, 0.3906, 0.2594, 0.3906, 0.2594, 0.3906, 0.2594, 0.3906, 0.2594, 0.3906, 0.2594, 0.3906, 0.2594, 0.3906, 0.2594, 0.3906, 0.2594, 0.3906, 0.2594, 0.3906, 0.2594, 0.3906, 0.2594, 0.3906, 0.2594, 0.3906, 0.2594, 0.3906, 0.2594, 0.3906, 0.2594, 0.3906, 0.2594, 0.3906, 0.2594, 0.3906, 0.2594, 0.3906, 0.2594, 0.3906, 0.2594, 0.3906, 0.2594, 0.3906, 0.2594, 0.3906, 0.2594, 0.3906, 0.2594, 0.3906, 0.2594, 0.3906, 0.2594, 0.3906, 0.2594, 0.3906, 0.2594, 0.3906, 0.2594, 0.3906, 0.2594, 0.3906, 0.2594, 0.3906, 0.2594, 0.3906, 0.2594, 0.3906, 0.2594, 0.3906, 0.2594, 0.3906, 0.2594, 0.3906, 0.2594, 0.3906, 0.2594, 0.3906, 0.2594, 0.3906, 0.2594, 0.3906, 0.2594, 0.3906, 0.2594, 0.3906, 0.2594, 0.3906, 0.2594, 0.3906, 0.2594, 0.3906, 0.2594, 0.3906, 0.2594, 0.3906, 0.2594, 0.3906, 0.2594, 0.3906, 0.2594, 0.3906, 0.2594, 0.3906, 0.2594, 0.3906, 0.2594, 0.3906, 0.2594, 0.3906, 0.2594, 0.3906, 0.2594, 0.3906, 0.2594, 0.3906, 0.2594, 0.3906, 0.2594, 0.3906, 0.2594, 0.3906, 0.2594, 0.3906, 0.2594, 0.3906, 0.2594, 0.3906, 0.2594, 0.3906, 0.2594, 0.3906, 0.2594, 0.3906, 0.2594, 0.3906, 0.2594, 0.3906, 0.2594, 0.3906, 0.2594, 0.3906, 0.2594, 0.3906, 0.2594, 0.3906, 0.2594, 0.3906, 0.2594, 0.3906, 0.2594, 0.3906, 0.2594, 0.3906, 0.2594, 0.3906, 0.2594, 0.3906, 0.2594, 0.3906, 0.2594, 0.3906, 0.2594, 0.3906, 0.2594, 0.3906, 0.2594, 0.3906, 0.2594, 0.3906, 0.2594, 0.3906, 0.2594, 0.3906, 0.2594, 0.3906, 0.2594, 0.3906, 0.2594, 0.3906, 0.2594, 0.3906, 0.2594, 0.3906, 0.2594, 0.3906, 0.2594, 0.3906, 0.2594, 0.3906, 0.2594, 0.3906, 0.2594, 0.3906, 0.2594, 0.3906, 0.2594, 0.3906, 0.2594, 0.3906, 0.2594, 0.3906, 0.2594, 0.3906, 0.2594, 0.3906, 0.2594, 0.3906, 0.2594, 0.3906, 0.2594, 0.3906, 0.2594, 0.3906, 0.2594, 0.3906, 0.2594, 0.3906, 0.2594, 0.3906, 0.2594, 0.3906, 0.2594, 0.3906, 0.2594, 0.3906, 0.2594, 0.3906, 0.2594, 0.3906, 0.2594, 0.3906, 0.2594, 0.3906, 0.2594, 0.3906, 0.2594, 0.3906, 0.2594, 0.3906, 0.2594, 0.3906, 0.2594, 0.3906, 0.2594, 0.3906, 0.2594, 0.3906, 0.2594, 0.3906, 0.2594, 0.3906, 0.2594, 0.3906, 0.2594, 0.3906, 0.2594, 0.3906, 0.2594, 0.3906, 0.2594, 0.3906, 0.2594, 0.3906, 0.2594, 0.3906, 0.2594, 0.3906, 0.2594, 0.3906, 0.2594, 0.3906, 0.2594, 0.3906, 0.2594, 0.3906, 0.2594, 0.3906, 0.2594, 0.3906, 0.2594, 0.3906, 0.2594, 0.3906, 0.2594, 0.3906, 0.2594, 0.3906])
me_tree_trunk_summer.use_remesh_preserve_volume = False
me_tree_trunk_summer.use_remesh_preserve_attributes = False
me_tree_trunk_summer.use_mirror_vertex_groups = False
me_tree_trunk_summer.update()

# ---- objects
ob_tree_top_summer = bpy.data.objects.new('Tree top summer', me_tree_top_summer)
ob_tree_trunk_summer = bpy.data.objects.new('Tree trunk summer', me_tree_trunk_summer)

# ---- transforms, parenting, visibility, modifiers, constraints
ob_tree_top_summer.location = (0.0, 0.0, 0.0)
ob_tree_top_summer.lineart.crease_threshold = 0.0
ob_tree_trunk_summer.location = (0.0, 0.0, 0.0)
ob_tree_trunk_summer.lineart.crease_threshold = 0.0

# ---- collection membership
col_collection_1.objects.link(ob_tree_top_summer)
col_collection_1.objects.link(ob_tree_trunk_summer)

# ---- scene / render settings (as saved in the file)
scene.frame_start = 1; scene.frame_end = 250; scene.frame_set(1)
scene.render.engine = 'BLENDER_EEVEE_NEXT'
scene.render.resolution_percentage = 50
scene.render.dither_intensity = 0.0
scene.cycles.use_denoising = False
scene.cycles.samples = 128
scene.cycles.sampling_pattern = 'TABULATED_SOBOL'
scene.cycles.light_sampling_threshold = 0.0
scene.cycles.use_adaptive_sampling = False
scene.cycles.use_light_tree = False
scene.cycles.blur_glossy = 0.0
scene.cycles.sample_clamp_indirect = 0.0
scene.view_settings.view_transform = 'Standard'
bpy.context.view_layer.update()

# ---- added for rendering (the .blend has no active camera and no usable light): camera, sun
cam_auto = bpy.data.cameras.new('AutoCamera')
cam_auto.lens = 50.0
cam_auto.sensor_width = 36.0
cam_auto.clip_end = 1000.0
ob_auto_camera = bpy.data.objects.new('AutoCamera', cam_auto)
scene.collection.objects.link(ob_auto_camera)
ob_auto_camera.location = (9.21548, -11.0994, 10.6424)
ob_auto_camera.rotation_euler = (1.09748, -7.21219e-08, 0.694738)
scene.camera = ob_auto_camera
light_auto_sun = bpy.data.lights.new('AutoSun', 'SUN')
light_auto_sun.energy = 3.0
light_auto_sun.angle = 0.0523599
ob_auto_sun = bpy.data.objects.new('AutoSun', light_auto_sun)
scene.collection.objects.link(ob_auto_sun)
ob_auto_sun.rotation_euler = (0.872665, 0.174533, 0.523599)
bpy.context.view_layer.update()
